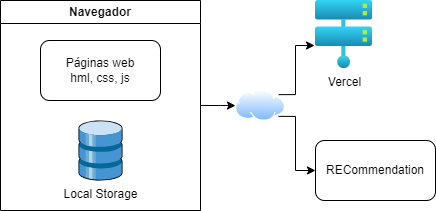

The diagram above was exported from draw.io. Its source (the exported page's mxGraphModel, read from the mxfile embedded in the PNG):
<mxGraphModel dx="1434" dy="772" grid="1" gridSize="10" guides="1" tooltips="1" connect="1" arrows="1" fold="1" page="1" pageScale="1" pageWidth="850" pageHeight="1100" math="0" shadow="0">
  <root>
    <mxCell id="0" />
    <mxCell id="1" parent="0" />
    <mxCell id="eUXZTKTp8F1VYvHYWlhQ-12" style="edgeStyle=orthogonalEdgeStyle;rounded=0;orthogonalLoop=1;jettySize=auto;html=1;exitX=1;exitY=0.5;exitDx=0;exitDy=0;" edge="1" parent="1" source="eUXZTKTp8F1VYvHYWlhQ-6" target="eUXZTKTp8F1VYvHYWlhQ-11">
      <mxGeometry relative="1" as="geometry" />
    </mxCell>
    <mxCell id="eUXZTKTp8F1VYvHYWlhQ-6" value="Navegador" style="swimlane;whiteSpace=wrap;html=1;" vertex="1" parent="1">
      <mxGeometry x="325" y="280" width="200" height="210" as="geometry" />
    </mxCell>
    <mxCell id="eUXZTKTp8F1VYvHYWlhQ-7" value="Páginas web&lt;br&gt;hml, css, js" style="rounded=1;whiteSpace=wrap;html=1;" vertex="1" parent="eUXZTKTp8F1VYvHYWlhQ-6">
      <mxGeometry x="40" y="40" width="120" height="60" as="geometry" />
    </mxCell>
    <mxCell id="eUXZTKTp8F1VYvHYWlhQ-8" value="Local Storage" style="shadow=0;dashed=0;html=1;labelPosition=center;verticalLabelPosition=bottom;verticalAlign=top;align=center;outlineConnect=0;shape=mxgraph.veeam.3d.datastore;" vertex="1" parent="eUXZTKTp8F1VYvHYWlhQ-6">
      <mxGeometry x="78" y="120" width="44" height="60" as="geometry" />
    </mxCell>
    <mxCell id="eUXZTKTp8F1VYvHYWlhQ-9" value="Vercel" style="image;aspect=fixed;html=1;points=[];align=center;fontSize=12;image=img/lib/azure2/compute/Hosts.svg;" vertex="1" parent="1">
      <mxGeometry x="640" y="280" width="57.199999999999996" height="68" as="geometry" />
    </mxCell>
    <mxCell id="eUXZTKTp8F1VYvHYWlhQ-10" value="RECommendation" style="rounded=1;whiteSpace=wrap;html=1;" vertex="1" parent="1">
      <mxGeometry x="640" y="420" width="120" height="60" as="geometry" />
    </mxCell>
    <mxCell id="eUXZTKTp8F1VYvHYWlhQ-14" style="edgeStyle=orthogonalEdgeStyle;rounded=0;orthogonalLoop=1;jettySize=auto;html=1;exitX=1;exitY=1;exitDx=0;exitDy=0;entryX=0;entryY=0.5;entryDx=0;entryDy=0;" edge="1" parent="1" source="eUXZTKTp8F1VYvHYWlhQ-11" target="eUXZTKTp8F1VYvHYWlhQ-10">
      <mxGeometry relative="1" as="geometry">
        <Array as="points">
          <mxPoint x="620" y="396" />
          <mxPoint x="620" y="450" />
        </Array>
      </mxGeometry>
    </mxCell>
    <mxCell id="eUXZTKTp8F1VYvHYWlhQ-11" value="" style="image;aspect=fixed;perimeter=ellipsePerimeter;html=1;align=center;shadow=0;dashed=0;spacingTop=3;image=img/lib/active_directory/internet_cloud.svg;" vertex="1" parent="1">
      <mxGeometry x="560" y="369.25" width="50" height="31.5" as="geometry" />
    </mxCell>
    <mxCell id="eUXZTKTp8F1VYvHYWlhQ-13" style="edgeStyle=orthogonalEdgeStyle;rounded=0;orthogonalLoop=1;jettySize=auto;html=1;exitX=1;exitY=0;exitDx=0;exitDy=0;entryX=-0.017;entryY=0.662;entryDx=0;entryDy=0;entryPerimeter=0;" edge="1" parent="1" source="eUXZTKTp8F1VYvHYWlhQ-11" target="eUXZTKTp8F1VYvHYWlhQ-9">
      <mxGeometry relative="1" as="geometry">
        <Array as="points">
          <mxPoint x="620" y="374" />
          <mxPoint x="620" y="325" />
        </Array>
      </mxGeometry>
    </mxCell>
  </root>
</mxGraphModel>